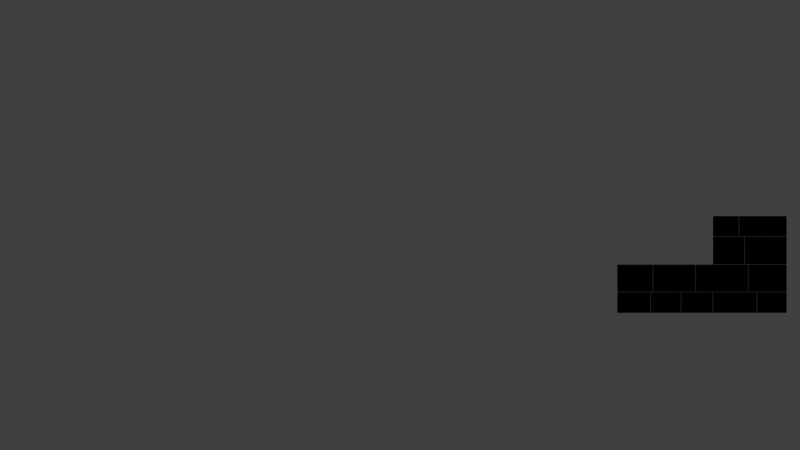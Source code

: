 # Source: FM_ARENA_0_Castle_0_side_crenels_small_piece.blend  (saved by Blender 2.79.0; exported with 4.5.12 LTS)
import bpy
from mathutils import Matrix  # noqa: F401  (used for matrix-valued properties, if any)

bpy.ops.wm.read_factory_settings(use_empty=True)
scene = bpy.context.scene
scene.name = 'Scene'

# ---- collections
col_collection_1 = bpy.data.collections.new('Collection 1'); scene.collection.children.link(col_collection_1)

# ---- materials (node trees are filled in below, after node groups)
mat_material_008 = bpy.data.materials.new('Material.008')
mat_material_008.alpha_threshold = 0.0
mat_material_008.diffuse_color = (0.0, 0.0, 0.0, 1.0)
mat_material_008.roughness = 0.5

# ---- material node trees

# ---- world
world_world = bpy.data.worlds.new('World'); scene.world = world_world
world_world.color = (0.05088, 0.05088, 0.05088)
world_world.use_sun_shadow = False
world_world.sun_shadow_jitter_overblur = 0.0
world_world.cycles.sampling_method = 'MANUAL'

# ---- cameras
cam_camera = bpy.data.cameras.new('Camera')
cam_camera.type = 'ORTHO'
cam_camera.clip_end = 100.0
cam_camera.lens = 35.0
cam_camera.sensor_width = 32.0
cam_camera.sensor_height = 18.0
cam_camera.ortho_scale = 41.21
cam_camera.dof.focus_distance = 0.0

# ---- lights
light_lamp = bpy.data.lights.new('Lamp', 'POINT')
light_lamp.transmission_factor = 0.0
light_lamp.cutoff_distance = 30.0
light_lamp.energy = 100.0
light_lamp.shadow_buffer_clip_start = 1.001
light_lamp.shadow_soft_size = 0.1
light_lamp.shadow_maximum_resolution = 0.006
light_lamp.use_absolute_resolution = True

# ---- meshes
me_wall_005 = bpy.data.meshes.new('Wall.005')
me_wall_005.from_pydata([(23.47, -1.046, 0.005), (23.47, 1.046, 0.005), (23.47, 1.046, 1.081), (23.47, -1.046, 1.081), (25.0, -1.046, 0.005), (25.0, 1.046, 0.005), (25.0, 1.046, 1.081), (25.0, -1.046, 1.081), (17.98, -1.045, 0.005), (17.98, 1.045, 0.005), (17.98, 1.045, 1.081), (17.98, -1.045, 1.081), (17.99, -0.9582, 0.005), (17.99, 0.9582, 0.005), (17.99, 0.9582, 1.081), (17.99, -0.9582, 1.081), (19.55, -0.9582, 0.005), (19.55, 0.9582, 0.005), (19.55, 0.9582, 1.081), (19.55, -0.9582, 1.081), (19.56, -0.9531, 0.005), (19.56, 0.9531, 0.005), (19.56, 0.9531, 1.081), (19.56, -0.9531, 1.081), (21.19, -0.9531, 0.005), (21.19, 0.9531, 0.005), (21.19, 0.9531, 1.081), (21.19, -0.9531, 1.081), (21.2, -0.9611, 0.005), (21.2, 0.9611, 0.005), (21.2, 0.9611, 1.081), (21.2, -0.9611, 1.081), (23.46, -0.9611, 0.005), (23.46, 0.9611, 0.005), (23.46, 0.9611, 1.081), (23.46, -0.9611, 1.081), (23.02, -0.9563, 1.091), (23.02, 0.9563, 1.091), (23.02, 0.9563, 2.495), (23.02, -0.9563, 2.495), (25.0, -0.9563, 1.091), (25.0, 0.9563, 1.091), (25.0, 0.9563, 2.495), (25.0, -0.9563, 2.495), (18.1, -0.9624, 1.091), (18.1, 0.9624, 1.091), (18.1, 0.9624, 2.495), (18.1, -0.9624, 2.495), (18.11, -1.047, 1.091), (18.11, 1.047, 1.091), (18.11, 1.047, 2.495), (18.11, -1.047, 2.495), (20.3, -1.047, 1.091), (20.3, 1.047, 1.091), (20.3, 1.047, 2.495), (20.3, -1.047, 2.495), (20.31, -0.9992, 1.091), (20.31, 0.9992, 1.091), (20.31, 0.9992, 2.495), (20.31, -0.9992, 2.495), (23.01, -0.9992, 1.091), (23.01, 0.9992, 1.091), (23.01, 0.9992, 2.495), (23.01, -0.9992, 2.495), (21.2, -0.9813, 2.505), (21.2, 0.9813, 2.505), (21.2, 0.9813, 3.938), (21.2, -0.9813, 3.938), (22.82, -0.9813, 2.505), (22.82, 0.9813, 2.505), (22.82, 0.9813, 3.938), (22.82, -0.9813, 3.938), (22.83, -0.9917, 2.505), (22.83, 0.9917, 2.505), (22.83, 0.9917, 3.938), (22.83, -0.9917, 3.938), (25.0, -0.9917, 2.505), (25.0, 0.9917, 2.505), (25.0, 0.9917, 3.938), (25.0, -0.9917, 3.938), (21.2, -0.9889, 3.948), (21.2, 0.9889, 3.948), (21.2, 0.9889, 4.995), (21.2, -0.9889, 4.995), (22.54, -0.9889, 3.948), (22.54, 0.9889, 3.948), (22.54, 0.9889, 4.995), (22.54, -0.9889, 4.995), (22.55, -0.957, 3.948), (22.55, 0.957, 3.948), (22.55, 0.957, 4.995), (22.55, -0.957, 4.995), (25.0, -0.957, 3.948), (25.0, 0.957, 3.948), (25.0, 0.957, 4.995), (25.0, -0.957, 4.995), (16.27, -0.9624, 2.495), (16.27, 0.9624, 2.495), (16.27, 0.9624, 1.091), (16.27, 1.045, 1.081), (16.27, 1.045, 0.005), (16.27, -0.9624, 1.091), (16.27, -1.045, 0.005), (16.27, -1.045, 1.081)], [], [(0, 3, 2, 1), (0, 1, 5, 4), (1, 2, 6, 5), (2, 3, 7, 6), (3, 0, 4, 7), (4, 5, 6, 7), (8, 9, 10, 11), (12, 15, 14, 13), (12, 13, 17, 16), (13, 14, 18, 17), (14, 15, 19, 18), (15, 12, 16, 19), (16, 17, 18, 19), (20, 23, 22, 21), (20, 21, 25, 24), (21, 22, 26, 25), (22, 23, 27, 26), (23, 20, 24, 27), (24, 25, 26, 27), (28, 31, 30, 29), (28, 29, 33, 32), (29, 30, 34, 33), (30, 31, 35, 34), (31, 28, 32, 35), (32, 33, 34, 35), (36, 39, 38, 37), (36, 37, 41, 40), (37, 38, 42, 41), (38, 39, 43, 42), (39, 36, 40, 43), (40, 41, 42, 43), (44, 45, 46, 47), (48, 51, 50, 49), (48, 49, 53, 52), (49, 50, 54, 53), (50, 51, 55, 54), (51, 48, 52, 55), (52, 53, 54, 55), (56, 59, 58, 57), (56, 57, 61, 60), (57, 58, 62, 61), (58, 59, 63, 62), (59, 56, 60, 63), (60, 61, 62, 63), (64, 67, 66, 65), (64, 65, 69, 68), (65, 66, 70, 69), (66, 67, 71, 70), (67, 64, 68, 71), (68, 69, 70, 71), (72, 75, 74, 73), (72, 73, 77, 76), (73, 74, 78, 77), (74, 75, 79, 78), (75, 72, 76, 79), (76, 77, 78, 79), (80, 83, 82, 81), (80, 81, 85, 84), (81, 82, 86, 85), (82, 83, 87, 86), (83, 80, 84, 87), (84, 85, 86, 87), (88, 91, 90, 89), (88, 89, 93, 92), (89, 90, 94, 93), (90, 91, 95, 94), (91, 88, 92, 95), (92, 93, 94, 95), (100, 99, 10, 9), (98, 97, 46, 45), (103, 102, 8, 11), (101, 98, 45, 44), (96, 101, 44, 47), (102, 100, 9, 8), (99, 103, 11, 10), (96, 97, 98, 101), (103, 99, 100, 102), (97, 96, 47, 46)])
_uv = me_wall_005.uv_layers.new(name='UVMap')
_uv.uv.foreach_set('vector', [0.717, 0.8989, 0.6531, 0.8989, 0.6531, 0.7743, 0.717, 0.7743, 0.4696, 0.2855, 0.4696, 0.1608, 0.5603, 0.1608, 0.5603, 0.2855, 0.2913, 1.0, 0.2274, 1.0, 0.2274, 0.9091, 0.2913, 0.9091, 0.1142, 0.592, 0.1142, 0.4674, 0.2049, 0.4674, 0.2049, 0.592, 1.0, 0.09092, 0.9361, 0.09092, 0.9361, 0.0, 1.0, 0.0, 0.8004, 0.7731, 0.8004, 0.8977, 0.7365, 0.8977, 0.7365, 0.7731, 0.5191, 0.7898, 0.5191, 0.9143, 0.4552, 0.9143, 0.4552, 0.7898, 0.9361, 0.1141, 0.8722, 0.1141, 0.8722, 7.098e-09, 0.9361, 0.0, 0.1142, 0.7061, 0.1142, 0.592, 0.2073, 0.592, 0.2073, 0.7061, 0.717, 0.9922, 0.6531, 0.9922, 0.6531, 0.8989, 0.717, 0.8989, 0.0, 0.6699, 0.0, 0.5557, 0.0931, 0.5557, 0.0931, 0.6699, 0.8004, 0.991, 0.7365, 0.991, 0.7365, 0.8977, 0.8004, 0.8977, 0.9426, 0.6553, 0.9426, 0.7694, 0.8787, 0.7694, 0.8787, 0.6553, 0.9443, 0.9145, 0.8804, 0.9145, 0.8804, 0.801, 0.9443, 0.801, 0.5566, 0.6507, 0.5566, 0.5372, 0.6531, 0.5372, 0.6531, 0.6507, 0.4055, 0.9638, 0.3416, 0.9638, 0.3416, 0.8671, 0.4055, 0.8671, 0.3416, 0.6514, 0.3416, 0.5379, 0.438, 0.5379, 0.438, 0.6514, 0.6205, 0.961, 0.5566, 0.961, 0.5566, 0.8643, 0.6205, 0.8643, 0.9459, 0.4026, 0.9459, 0.5161, 0.882, 0.5161, 0.882, 0.4026, 0.8804, 0.9155, 0.8165, 0.9155, 0.8165, 0.801, 0.8804, 0.801, 0.3416, 0.4258, 0.2274, 0.4258, 0.2274, 0.2912, 0.3416, 0.2912, 0.8857, 0.2912, 0.8218, 0.2912, 0.8218, 0.1566, 0.8857, 0.1566, 0.1142, 0.4411, 1.77e-08, 0.4411, 0.0, 0.3065, 0.1142, 0.3065, 0.882, 0.5372, 0.8181, 0.5372, 0.8181, 0.4026, 0.882, 0.4026, 0.1781, 0.82, 0.1781, 0.9344, 0.1142, 0.9344, 0.1142, 0.82, 0.1976, 0.82, 0.1142, 0.82, 0.1142, 0.7061, 0.1976, 0.7061, 0.341, 0.5434, 0.2274, 0.5434, 0.2274, 0.4258, 0.341, 0.4258, 0.08342, 0.7874, 2.832e-08, 0.7874, 0.0, 0.6699, 0.08342, 0.6699, 0.4552, 0.5379, 0.3416, 0.5379, 0.3416, 0.4204, 0.4552, 0.4204, 0.3108, 0.7913, 0.2274, 0.7913, 0.2274, 0.6738, 0.3108, 0.6738, 0.8123, 0.1608, 0.8123, 0.2747, 0.7288, 0.2747, 0.7288, 0.1608, 0.5386, 0.6752, 0.5386, 0.7898, 0.4552, 0.7898, 0.4552, 0.6752, 0.7266, 0.1247, 0.6432, 0.1247, 0.6432, 7.098e-09, 0.7266, 0.0, 0.2274, 0.1608, 0.3518, 0.1608, 0.3518, 0.2912, 0.2274, 0.2912, 0.4552, 0.5449, 0.5386, 0.5449, 0.5386, 0.6752, 0.4552, 0.6752, 0.2374, 0.0, 0.3618, 0.0, 0.3618, 0.1304, 0.2374, 0.1304, 0.3108, 0.6738, 0.2274, 0.6738, 0.2274, 0.5434, 0.3108, 0.5434, 0.7288, 0.1608, 0.7288, 0.2856, 0.6454, 0.2856, 0.6454, 0.1608, 0.425, 0.7704, 0.3416, 0.7704, 0.3416, 0.6514, 0.425, 0.6514, 0.2374, 0.1608, 0.1187, 0.1608, 0.1187, 0.0, 0.2374, 0.0, 0.1976, 0.4674, 0.1142, 0.4674, 0.1142, 0.3065, 0.1976, 0.3065, 0.1187, 0.1608, 2.478e-08, 0.1608, 0.0, 0.0, 0.1187, 0.0, 0.3618, 0.0, 0.4452, 0.0, 0.4452, 0.1608, 0.3618, 0.1608, 0.7365, 0.6553, 0.7365, 0.7743, 0.6531, 0.7743, 0.6531, 0.6553, 0.7382, 0.5372, 0.6531, 0.5372, 0.6531, 0.4204, 0.7382, 0.4204, 0.5566, 0.5372, 0.5566, 0.4204, 0.6531, 0.4204, 0.6531, 0.5372, 0.6417, 0.8643, 0.5566, 0.8643, 0.5566, 0.7676, 0.6417, 0.7676, 0.5467, 0.1169, 0.5467, 2.129e-08, 0.6432, 0.0, 0.6432, 0.1169, 0.4267, 0.8671, 0.3416, 0.8671, 0.3416, 0.7704, 0.4267, 0.7704, 0.6417, 0.6507, 0.6417, 0.7676, 0.5566, 0.7676, 0.5566, 0.6507, 0.7382, 0.6553, 0.6531, 0.6553, 0.6531, 0.5372, 0.7382, 0.5372, 0.4594, 0.4204, 0.3416, 0.4204, 0.3416, 0.2912, 0.4594, 0.2912, 0.6533, 0.4204, 0.5682, 0.4204, 0.5682, 0.2912, 0.6533, 0.2912, 0.4696, 0.29, 0.3518, 0.29, 0.3518, 0.1608, 0.4696, 0.1608, 0.6454, 0.29, 0.5603, 0.29, 0.5603, 0.1608, 0.6454, 0.1608, 0.7384, 0.2912, 0.7384, 0.4093, 0.6533, 0.4093, 0.6533, 0.2912, 0.2896, 0.9091, 0.2274, 0.9091, 0.2274, 0.7913, 0.2896, 0.7913, 0.7365, 0.7731, 0.7365, 0.6553, 0.8165, 0.6553, 0.8165, 0.7731, 0.5174, 0.9945, 0.4552, 0.9945, 0.4552, 0.9143, 0.5174, 0.9143, 0.7382, 0.5372, 0.7382, 0.4195, 0.8181, 0.4195, 0.8181, 0.5372, 0.0, 0.9119, 0.06222, 0.9119, 0.06222, 0.992, 2.832e-08, 0.992, 0.8839, 0.5372, 0.8839, 0.655, 0.8216, 0.655, 0.8216, 0.5372, 0.9479, 0.2706, 0.8857, 0.2706, 0.8857, 0.1566, 0.9479, 0.1566, 0.2274, 0.3065, 0.1137, 0.3065, 0.1137, 0.1608, 0.2274, 0.1608, 0.81, 0.0, 0.8722, 0.0, 0.8722, 0.1457, 0.81, 0.1457, 0.1137, 0.3065, 1.77e-08, 0.3065, 0.0, 0.1608, 0.1137, 0.1608, 0.8787, 0.801, 0.8165, 0.801, 0.8165, 0.6553, 0.8787, 0.6553, 0.9461, 0.5372, 0.9461, 0.6512, 0.8839, 0.6512, 0.8839, 0.5372, 0.9496, 0.3723, 0.8857, 0.3723, 0.8857, 0.2706, 0.9496, 0.2706, 0.8216, 0.6463, 0.7382, 0.6463, 0.7382, 0.5372, 0.8216, 0.5372, 0.8857, 0.3929, 0.8218, 0.3929, 0.8218, 0.2912, 0.8857, 0.2912, 0.0, 0.5557, 0.0, 0.4411, 0.1088, 0.4411, 0.1088, 0.5557, 0.8218, 0.4003, 0.7384, 0.4003, 0.7384, 0.2912, 0.8218, 0.2912, 0.4552, 0.5449, 0.4552, 0.4204, 0.5566, 0.4204, 0.5566, 0.5449, 0.4452, 0.1245, 0.4452, 2.839e-08, 0.5467, 0.0, 0.5467, 0.1245, 0.7266, 0.1146, 0.7266, 7.098e-09, 0.81, 0.0, 0.81, 0.1146, 1.416e-08, 0.9119, 0.0, 0.7874, 0.06389, 0.7874, 0.06389, 0.9119, 0.4594, 0.4058, 0.4594, 0.2912, 0.5682, 0.2912, 0.5682, 0.4058])
me_wall_005.materials.append(mat_material_008)
me_wall_005.use_remesh_preserve_volume = False
me_wall_005.use_remesh_preserve_attributes = False
me_wall_005.use_mirror_vertex_groups = False
me_wall_005.update()

# ---- objects
ob_wall = bpy.data.objects.new('Wall', me_wall_005)
ob_lamp = bpy.data.objects.new('Lamp', light_lamp)
ob_camera = bpy.data.objects.new('Camera', cam_camera)

# ---- transforms, parenting, visibility, modifiers, constraints
ob_wall.location = (0.0, 0.0, 0.0)
ob_wall.lineart.crease_threshold = 0.0
ob_lamp.location = (4.076, 1.005, 5.904)
ob_lamp.rotation_euler = (0.6503, 0.05522, 1.866)
ob_lamp.lock_rotations_4d = False
ob_lamp.empty_display_type = 'ARROWS'
ob_lamp.color = (0.0, 0.0, 0.0, 0.0)
ob_lamp.lineart.crease_threshold = 0.0
ob_camera.location = (5.078, -77.34, 4.517)
ob_camera.rotation_euler = (1.571, -0.0, 0.0)
ob_camera.scale = (1.0, 1.0, 1.0)
ob_camera.lock_rotations_4d = False
ob_camera.empty_display_type = 'ARROWS'
ob_camera.color = (0.0, 0.0, 0.0, 0.0)
ob_camera.display_type = 'WIRE'
ob_camera.lineart.crease_threshold = 0.0

# ---- collection membership
col_collection_1.objects.link(ob_wall)
col_collection_1.objects.link(ob_lamp)
col_collection_1.objects.link(ob_camera)

# ---- scene / render settings (as saved in the file)
scene.camera = ob_camera
scene.frame_start = 1; scene.frame_end = 250; scene.frame_set(1)
scene.render.engine = 'CYCLES'
scene.render.resolution_percentage = 50
scene.render.dither_intensity = 0.0
scene.render.film_transparent = True
scene.cycles.use_denoising = False
scene.cycles.samples = 128
scene.cycles.sampling_pattern = 'TABULATED_SOBOL'
scene.cycles.use_adaptive_sampling = False
scene.cycles.use_light_tree = False
scene.cycles.blur_glossy = 0.0
scene.cycles.sample_clamp_indirect = 0.0
scene.view_settings.view_transform = 'Standard'
bpy.context.view_layer.update()
